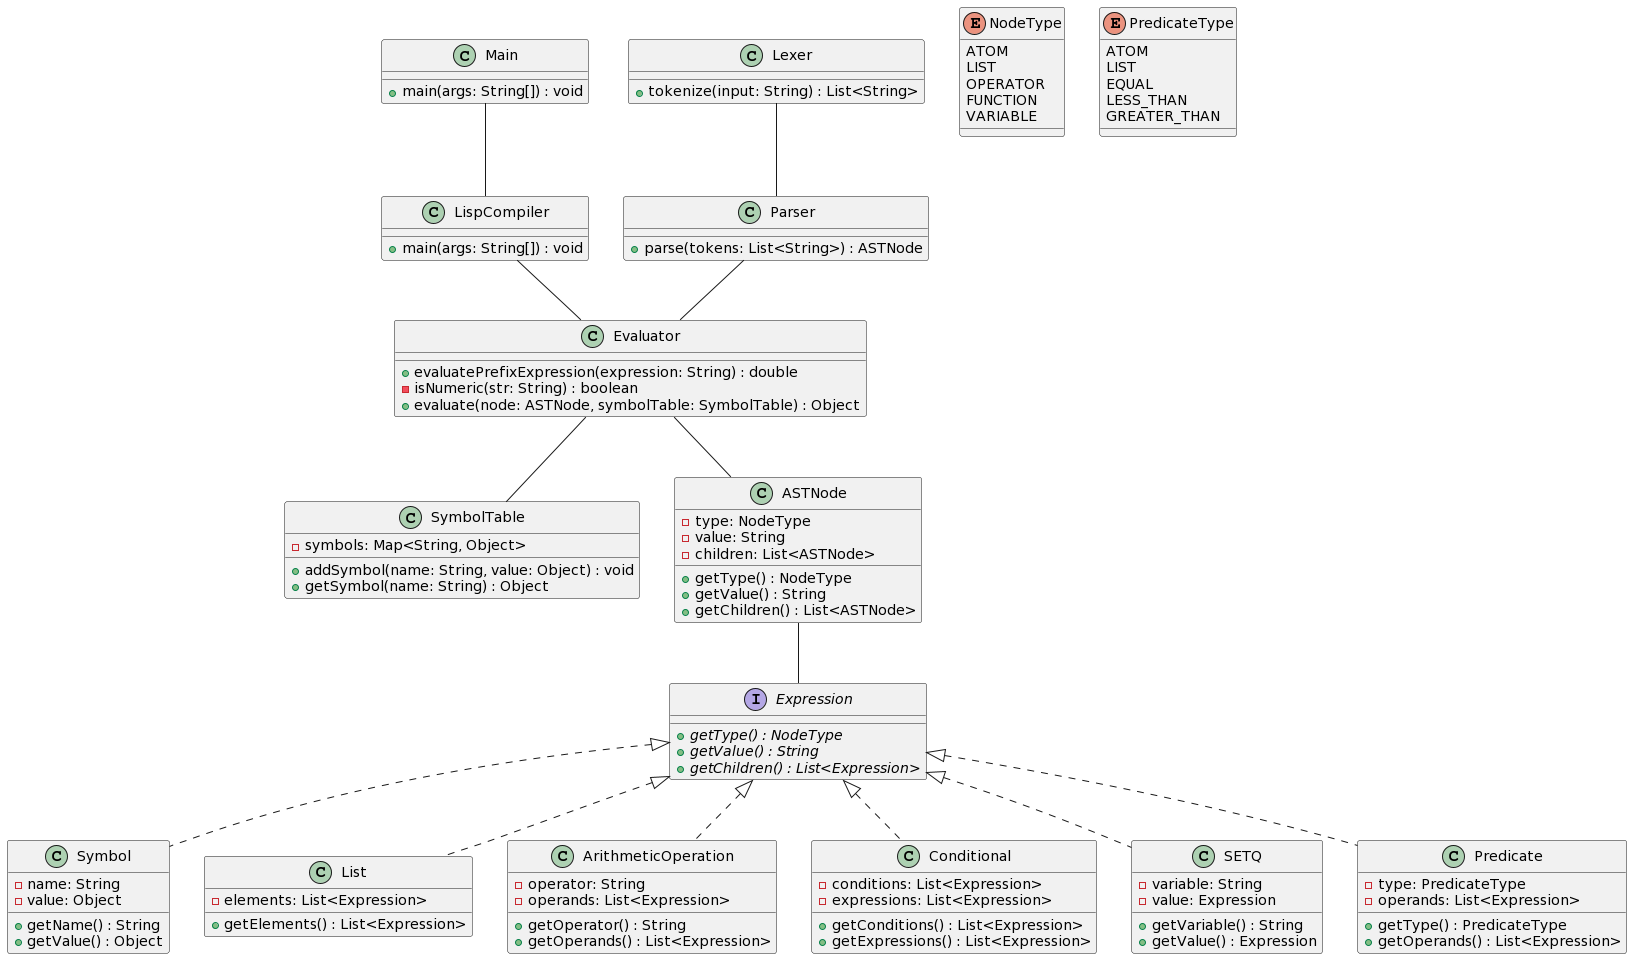

The diagram above was rendered by PlantUML. Its source (embedded in the PNG):
@startuml
interface Expression {
    {abstract} + getType() : NodeType
    {abstract} + getValue() : String
    {abstract} + getChildren() : List<Expression>
}

class Main {
    + main(args: String[]) : void
}

class LispCompiler {
    + main(args: String[]) : void
}

class Evaluator {
    + evaluatePrefixExpression(expression: String) : double
    - isNumeric(str: String) : boolean
}

Main -- LispCompiler
LispCompiler -- Evaluator

class Lexer {
    + tokenize(input: String) : List<String>
}

class Parser {
    + parse(tokens: List<String>) : ASTNode
}

class SymbolTable {
    - symbols: Map<String, Object>
    + addSymbol(name: String, value: Object) : void
    + getSymbol(name: String) : Object
}

class Evaluator {
    + evaluate(node: ASTNode, symbolTable: SymbolTable) : Object
}

class ASTNode {
    - type: NodeType
    - value: String
    - children: List<ASTNode>
    + getType() : NodeType
    + getValue() : String
    + getChildren() : List<ASTNode>
}

class Symbol {
    - name: String
    - value: Object
    + getName() : String
    + getValue() : Object
}

class List {
    - elements: List<Expression>
    + getElements() : List<Expression>
}

class ArithmeticOperation {
    - operator: String
    - operands: List<Expression>
    + getOperator() : String
    + getOperands() : List<Expression>
}

class Conditional {
    - conditions: List<Expression>
    - expressions: List<Expression>
    + getConditions() : List<Expression>
    + getExpressions() : List<Expression>
}

class SETQ {
    - variable: String
    - value: Expression
    + getVariable() : String
    + getValue() : Expression
}

class Predicate {
    - type: PredicateType
    - operands: List<Expression>
    + getType() : PredicateType
    + getOperands() : List<Expression>
}

enum NodeType {
    ATOM
    LIST
    OPERATOR
    FUNCTION
    VARIABLE
}

enum PredicateType {
    ATOM
    LIST
    EQUAL
    LESS_THAN
    GREATER_THAN
}

Lexer -- Parser
Parser -- Evaluator
Evaluator -- SymbolTable
Evaluator -- ASTNode
ASTNode -- Expression
Expression <|.. Symbol
Expression <|.. List
Expression <|.. ArithmeticOperation
Expression <|.. Conditional
Expression<|..SETQ
Expression<|..Predicate
@enduml